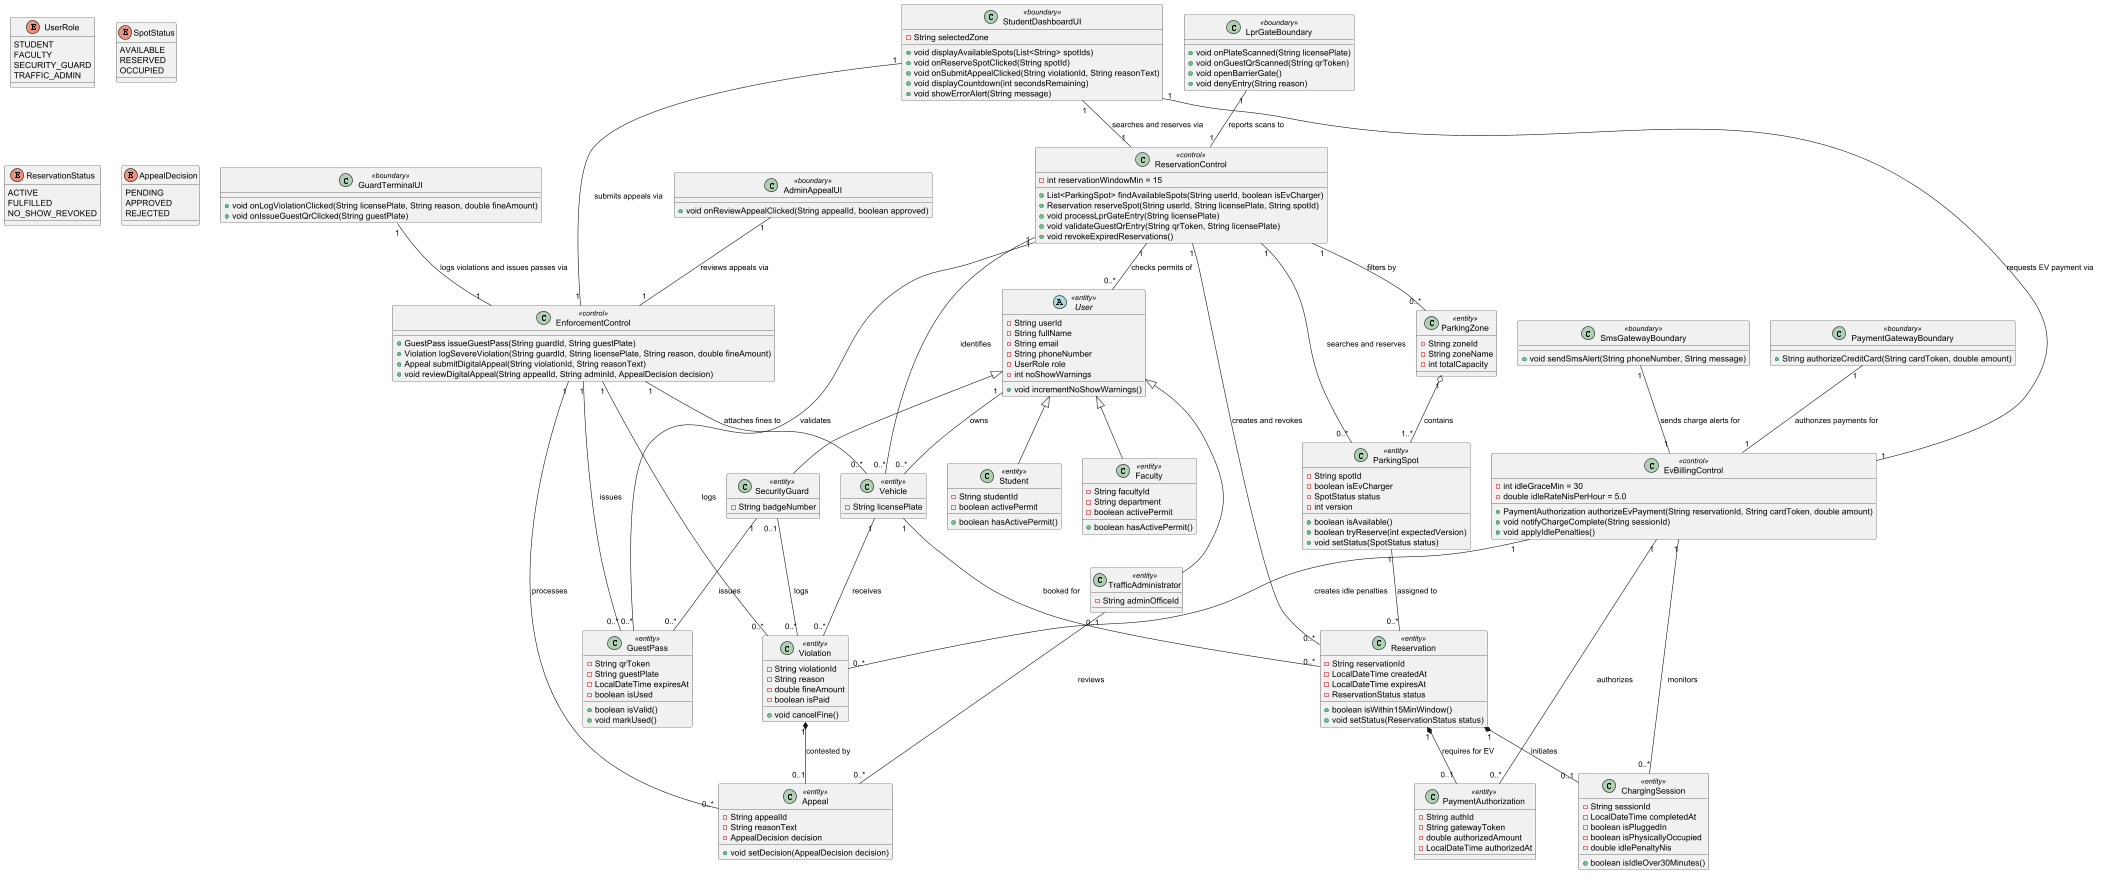

The diagram above was rendered by PlantUML. Its source (embedded in the PNG):
@startuml

' ===== Enumerations =====
enum UserRole {
  STUDENT
  FACULTY
  SECURITY_GUARD
  TRAFFIC_ADMIN
}

enum SpotStatus {
  AVAILABLE
  RESERVED
  OCCUPIED
}

enum ReservationStatus {
  ACTIVE
  FULFILLED
  NO_SHOW_REVOKED
}

enum AppealDecision {
  PENDING
  APPROVED
  REJECTED
}

' ===== Boundary classes =====
class StudentDashboardUI <<boundary>> {
  - String selectedZone
  + void displayAvailableSpots(List<String> spotIds)
  + void onReserveSpotClicked(String spotId)
  + void onSubmitAppealClicked(String violationId, String reasonText)
  + void displayCountdown(int secondsRemaining)
  + void showErrorAlert(String message)
}

class GuardTerminalUI <<boundary>> {
  + void onLogViolationClicked(String licensePlate, String reason, double fineAmount)
  + void onIssueGuestQrClicked(String guestPlate)
}

class AdminAppealUI <<boundary>> {
  + void onReviewAppealClicked(String appealId, boolean approved)
}

class LprGateBoundary <<boundary>> {
  + void onPlateScanned(String licensePlate)
  + void onGuestQrScanned(String qrToken)
  + void openBarrierGate()
  + void denyEntry(String reason)
}

class PaymentGatewayBoundary <<boundary>> {
  + String authorizeCreditCard(String cardToken, double amount)
}

class SmsGatewayBoundary <<boundary>> {
  + void sendSmsAlert(String phoneNumber, String message)
}

' ===== Control classes =====
class ReservationControl <<control>> {
  - int reservationWindowMin = 15
  + List<ParkingSpot> findAvailableSpots(String userId, boolean isEvCharger)
  + Reservation reserveSpot(String userId, String licensePlate, String spotId)
  + void processLprGateEntry(String licensePlate)
  + void validateGuestQrEntry(String qrToken, String licensePlate)
  + void revokeExpiredReservations()
}

class EvBillingControl <<control>> {
  - int idleGraceMin = 30
  - double idleRateNisPerHour = 5.0
  + PaymentAuthorization authorizeEvPayment(String reservationId, String cardToken, double amount)
  + void notifyChargeComplete(String sessionId)
  + void applyIdlePenalties()
}

class EnforcementControl <<control>> {
  + GuestPass issueGuestPass(String guardId, String guestPlate)
  + Violation logSevereViolation(String guardId, String licensePlate, String reason, double fineAmount)
  + Appeal submitDigitalAppeal(String violationId, String reasonText)
  + void reviewDigitalAppeal(String appealId, String adminId, AppealDecision decision)
}

' ===== Entity classes =====
abstract class User <<entity>> {
  - String userId
  - String fullName
  - String email
  - String phoneNumber
  - UserRole role
  - int noShowWarnings
  + void incrementNoShowWarnings()
}

class Student <<entity>> {
  - String studentId
  - boolean activePermit
  + boolean hasActivePermit()
}

class Faculty <<entity>> {
  - String facultyId
  - String department
  - boolean activePermit
  + boolean hasActivePermit()
}

class SecurityGuard <<entity>> {
  - String badgeNumber
}

class TrafficAdministrator <<entity>> {
  - String adminOfficeId
}

class GuestPass <<entity>> {
  - String qrToken
  - String guestPlate
  - LocalDateTime expiresAt
  - boolean isUsed
  + boolean isValid()
  + void markUsed()
}

class Vehicle <<entity>> {
  - String licensePlate
}

class ParkingZone <<entity>> {
  - String zoneId
  - String zoneName
  - int totalCapacity
}

class ParkingSpot <<entity>> {
  - String spotId
  - boolean isEvCharger
  - SpotStatus status
  - int version
  + boolean isAvailable()
  + boolean tryReserve(int expectedVersion)
  + void setStatus(SpotStatus status)
}

class Reservation <<entity>> {
  - String reservationId
  - LocalDateTime createdAt
  - LocalDateTime expiresAt
  - ReservationStatus status
  + boolean isWithin15MinWindow()
  + void setStatus(ReservationStatus status)
}

class PaymentAuthorization <<entity>> {
  - String authId
  - String gatewayToken
  - double authorizedAmount
  - LocalDateTime authorizedAt
}

class ChargingSession <<entity>> {
  - String sessionId
  - LocalDateTime completedAt
  - boolean isPluggedIn
  - boolean isPhysicallyOccupied
  - double idlePenaltyNis
  + boolean isIdleOver30Minutes()
}

class Violation <<entity>> {
  - String violationId
  - String reason
  - double fineAmount
  - boolean isPaid
  + void cancelFine()
}

class Appeal <<entity>> {
  - String appealId
  - String reasonText
  - AppealDecision decision
  + void setDecision(AppealDecision decision)
}

' ===== Inheritance =====
User <|-- Student
User <|-- Faculty
User <|-- SecurityGuard
User <|-- TrafficAdministrator

' ===== Aggregation =====
ParkingZone "1" o-- "1..*" ParkingSpot : contains

' ===== Composition =====
Reservation "1" *-- "0..1" PaymentAuthorization : requires for EV
Reservation "1" *-- "0..1" ChargingSession : initiates
Violation "1" *-- "0..1" Appeal : contested by

' ===== Entity associations =====
User "1" -- "0..*" Vehicle : owns
Vehicle "1" -- "0..*" Reservation : booked for
ParkingSpot "1" -- "0..*" Reservation : assigned to
Vehicle "1" -- "0..*" Violation : receives
SecurityGuard "0..1" -- "0..*" Violation : logs
SecurityGuard "1" -- "0..*" GuestPass : issues
TrafficAdministrator "0..1" -- "0..*" Appeal : reviews

' ===== Boundary - Control associations =====
StudentDashboardUI "1" -- "1" ReservationControl : searches and reserves via
StudentDashboardUI "1" -- "1" EvBillingControl : requests EV payment via
StudentDashboardUI "1" -- "1" EnforcementControl : submits appeals via
GuardTerminalUI "1" -- "1" EnforcementControl : logs violations and issues passes via
AdminAppealUI "1" -- "1" EnforcementControl : reviews appeals via
LprGateBoundary "1" -- "1" ReservationControl : reports scans to
PaymentGatewayBoundary "1" -- "1" EvBillingControl : authorizes payments for
SmsGatewayBoundary "1" -- "1" EvBillingControl : sends charge alerts for

' ===== Control - Entity associations =====
ReservationControl "1" -- "0..*" User : checks permits of
ReservationControl "1" -- "0..*" Vehicle : identifies
ReservationControl "1" -- "0..*" ParkingZone : filters by
ReservationControl "1" -- "0..*" ParkingSpot : searches and reserves
ReservationControl "1" -- "0..*" Reservation : creates and revokes
ReservationControl "1" -- "0..*" GuestPass : validates

EvBillingControl "1" -- "0..*" PaymentAuthorization : authorizes
EvBillingControl "1" -- "0..*" ChargingSession : monitors
EvBillingControl "1" -- "0..*" Violation : creates idle penalties

EnforcementControl "1" -- "0..*" Vehicle : attaches fines to
EnforcementControl "1" -- "0..*" GuestPass : issues
EnforcementControl "1" -- "0..*" Violation : logs
EnforcementControl "1" -- "0..*" Appeal : processes

@enduml